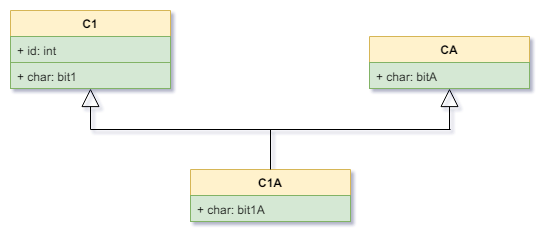

The diagram above was exported from draw.io. Its source (the exported page's mxGraphModel, read from the mxfile embedded in the PNG):
<mxGraphModel dx="4003" dy="789" grid="1" gridSize="10" guides="1" tooltips="1" connect="1" arrows="1" fold="1" page="1" pageScale="1" pageWidth="827" pageHeight="1169" background="#ffffff" math="0" shadow="0">
  <root>
    <mxCell id="0" />
    <mxCell id="1" parent="0" />
    <mxCell id="2" value="" style="group" vertex="1" connectable="0" parent="1">
      <mxGeometry x="-2080" y="441" width="160" height="75" as="geometry" />
    </mxCell>
    <mxCell id="3" value="C1" style="swimlane;fontStyle=1;childLayout=stackLayout;horizontal=1;startSize=26;fillColor=#fff2cc;horizontalStack=0;resizeParent=1;resizeParentMax=0;resizeLast=0;collapsible=1;marginBottom=0;strokeColor=#d6b656;" vertex="1" parent="1">
      <mxGeometry x="-2080" y="441" width="160" height="78" as="geometry" />
    </mxCell>
    <mxCell id="4" value="+ id: int" style="text;strokeColor=#82b366;fillColor=#d5e8d4;align=left;verticalAlign=top;spacingLeft=4;spacingRight=4;overflow=hidden;rotatable=0;points=[[0,0.5],[1,0.5]];portConstraint=eastwest;" vertex="1" parent="3">
      <mxGeometry y="26" width="160" height="26" as="geometry" />
    </mxCell>
    <mxCell id="5" value="+ char: bit1" style="text;strokeColor=#82b366;fillColor=#d5e8d4;align=left;verticalAlign=top;spacingLeft=4;spacingRight=4;overflow=hidden;rotatable=0;points=[[0,0.5],[1,0.5]];portConstraint=eastwest;" vertex="1" parent="3">
      <mxGeometry y="52" width="160" height="26" as="geometry" />
    </mxCell>
    <mxCell id="6" value="" style="group" vertex="1" connectable="0" parent="1">
      <mxGeometry x="-1726" y="441" width="160" height="75" as="geometry" />
    </mxCell>
    <mxCell id="7" value="CA" style="swimlane;fontStyle=1;childLayout=stackLayout;horizontal=1;startSize=26;fillColor=#fff2cc;horizontalStack=0;resizeParent=1;resizeParentMax=0;resizeLast=0;collapsible=1;marginBottom=0;strokeColor=#d6b656;" vertex="1" parent="1">
      <mxGeometry x="-1721" y="467" width="160" height="52" as="geometry" />
    </mxCell>
    <mxCell id="8" value="+ char: bitA" style="text;strokeColor=#82b366;fillColor=#d5e8d4;align=left;verticalAlign=top;spacingLeft=4;spacingRight=4;overflow=hidden;rotatable=0;points=[[0,0.5],[1,0.5]];portConstraint=eastwest;" vertex="1" parent="7">
      <mxGeometry y="26" width="160" height="26" as="geometry" />
    </mxCell>
    <mxCell id="9" value="C1A" style="swimlane;fontStyle=1;childLayout=stackLayout;horizontal=1;startSize=26;fillColor=#fff2cc;horizontalStack=0;resizeParent=1;resizeParentMax=0;resizeLast=0;collapsible=1;marginBottom=0;strokeColor=#d6b656;" vertex="1" parent="1">
      <mxGeometry x="-1900" y="600" width="160" height="52" as="geometry" />
    </mxCell>
    <mxCell id="10" value="+ char: bit1A" style="text;strokeColor=#82b366;fillColor=#d5e8d4;align=left;verticalAlign=top;spacingLeft=4;spacingRight=4;overflow=hidden;rotatable=0;points=[[0,0.5],[1,0.5]];portConstraint=eastwest;" vertex="1" parent="9">
      <mxGeometry y="26" width="160" height="26" as="geometry" />
    </mxCell>
    <mxCell id="11" value="" style="endArrow=block;endSize=16;endFill=0;html=1;fontFamily=Helvetica;fontSize=11;fontColor=#000000;align=center;strokeColor=#000000;" edge="1" target="3" parent="1">
      <mxGeometry width="50" height="50" relative="1" as="geometry">
        <mxPoint x="-2000" y="560" as="sourcePoint" />
        <mxPoint x="-1980" y="532" as="targetPoint" />
      </mxGeometry>
    </mxCell>
    <mxCell id="12" value="" style="endArrow=none;html=1;" edge="1" parent="1">
      <mxGeometry width="50" height="50" relative="1" as="geometry">
        <mxPoint x="-2000" y="560" as="sourcePoint" />
        <mxPoint x="-1640" y="560" as="targetPoint" />
      </mxGeometry>
    </mxCell>
    <mxCell id="13" value="" style="endArrow=block;endSize=16;endFill=0;html=1;fontFamily=Helvetica;fontSize=11;fontColor=#000000;align=center;strokeColor=#000000;" edge="1" parent="1">
      <mxGeometry width="50" height="50" relative="1" as="geometry">
        <mxPoint x="-1641" y="560" as="sourcePoint" />
        <mxPoint x="-1641" y="519" as="targetPoint" />
      </mxGeometry>
    </mxCell>
    <mxCell id="14" value="" style="endArrow=none;html=1;exitX=0.5;exitY=0;exitDx=0;exitDy=0;" edge="1" source="9" parent="1">
      <mxGeometry width="50" height="50" relative="1" as="geometry">
        <mxPoint x="-1840" y="540" as="sourcePoint" />
        <mxPoint x="-1820" y="560" as="targetPoint" />
      </mxGeometry>
    </mxCell>
  </root>
</mxGraphModel>